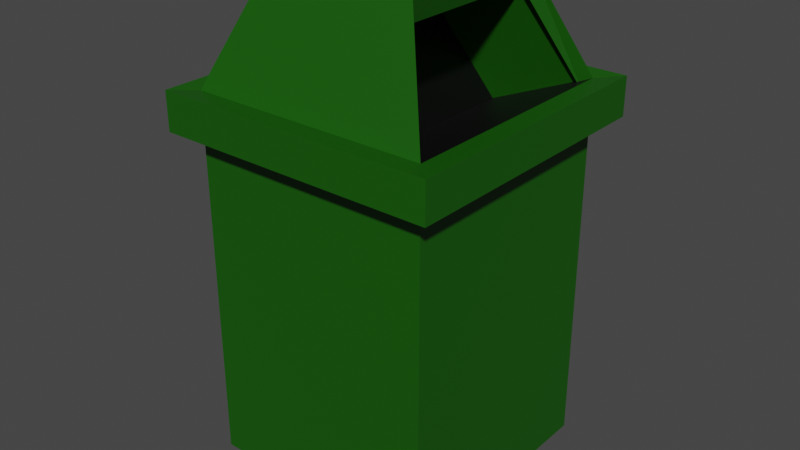 # Source: kosz.blend  (saved by Blender 3.1.7; exported with 4.5.12 LTS)
import bpy
from mathutils import Matrix  # noqa: F401  (used for matrix-valued properties, if any)

bpy.ops.wm.read_factory_settings(use_empty=True)
scene = bpy.context.scene
scene.name = 'Scene'

# ---- collections
col_collection = bpy.data.collections.new('Collection'); scene.collection.children.link(col_collection)

# ---- materials (node trees are filled in below, after node groups)
mat_material_001 = bpy.data.materials.new('Material.001')
mat_material_001.use_transparent_shadow = False
mat_material_002 = bpy.data.materials.new('Material.002')
mat_material_002.use_transparent_shadow = False

# ---- material node trees
mat_material_001.use_nodes = True; mat_material_001.node_tree.nodes.clear()
_N = mat_material_001.node_tree.nodes; _L = mat_material_001.node_tree.links
n0 = _N.new('ShaderNodeBsdfPrincipled'); n0.name = 'Principled BSDF'; n0.location = (10, 300)
n0.distribution = 'GGX'
n0.subsurface_method = 'RANDOM_WALK_SKIN'
n0.inputs[0].default_value = (0.006374, 0.09483, 0.0, 1.0)
n0.inputs[3].default_value = 1.45
n0.inputs[27].default_value = (0.0, 0.0, 0.0, 1.0)
n0.inputs[28].default_value = 1.0
n1 = _N.new('ShaderNodeOutputMaterial'); n1.name = 'Material Output'; n1.location = (300, 300)
_L.new(n0.outputs[0], n1.inputs[0])
n1.is_active_output = True
mat_material_002.use_nodes = True; mat_material_002.node_tree.nodes.clear()
_N = mat_material_002.node_tree.nodes; _L = mat_material_002.node_tree.links
n0 = _N.new('ShaderNodeBsdfPrincipled'); n0.name = 'Principled BSDF'; n0.location = (10, 300)
n0.distribution = 'GGX'
n0.subsurface_method = 'RANDOM_WALK_SKIN'
n0.inputs[0].default_value = (0.0, 0.0, 0.0, 1.0)
n0.inputs[3].default_value = 1.45
n0.inputs[27].default_value = (0.0, 0.0, 0.0, 1.0)
n0.inputs[28].default_value = 1.0
n1 = _N.new('ShaderNodeOutputMaterial'); n1.name = 'Material Output'; n1.location = (300, 300)
_L.new(n0.outputs[0], n1.inputs[0])
n1.is_active_output = True

# ---- world
world_world = bpy.data.worlds.new('World'); scene.world = world_world
world_world.use_nodes = True; world_world.node_tree.nodes.clear()
_N = world_world.node_tree.nodes; _L = world_world.node_tree.links
n0 = _N.new('ShaderNodeOutputWorld'); n0.name = 'World Output'; n0.location = (300, 300)
n1 = _N.new('ShaderNodeBackground'); n1.name = 'Background'; n1.location = (10, 300)
n1.inputs[0].default_value = (0.05088, 0.05088, 0.05088, 1.0)
_L.new(n1.outputs[0], n0.inputs[0])
n0.is_active_output = True
world_world.color = (0.05088, 0.05088, 0.05088)
world_world.use_sun_shadow = False
world_world.sun_shadow_jitter_overblur = 0.0

# ---- meshes
me_cube_001 = bpy.data.meshes.new('Cube.001')
me_cube_001.from_pydata([(-1.0, -1.0, -1.0), (-1.0, -1.0, 1.0), (-1.0, 1.0, -1.0), (-1.0, 1.0, 1.0), (1.0, -1.0, -1.0), (1.0, -1.0, 1.0), (1.0, 1.0, -1.0), (1.0, 1.0, 1.0), (-1.0, -1.0, 1.0), (-1.0, 1.0, 1.0), (1.0, 1.0, 1.0), (1.0, -1.0, 1.0), (-1.0, -1.0, 1.191), (-1.0, 1.0, 1.191), (1.0, 1.0, 1.191), (1.0, -1.0, 1.191), (-0.6289, -0.6289, 1.814), (-0.6289, 0.6289, 1.814), (0.6289, 0.6289, 1.814), (0.6289, -0.6289, 1.814), (-1.0, 1.0, 1.0), (1.0, 1.0, 1.0), (-1.0, 1.0, 1.191), (1.0, 1.0, 1.191), (-1.0, 1.0, 1.0), (1.0, 1.0, 1.0), (-1.0, 1.0, 1.191), (1.0, 1.0, 1.191), (-1.0, -1.0, 1.0), (-1.0, 1.0, 1.0), (-1.0, -1.0, 1.191), (-1.0, 1.0, 1.191), (-1.0, 1.0, 1.0), (1.0, 1.0, 1.0), (-1.0, 1.0, 1.191), (1.0, 1.0, 1.191), (1.0, 1.0, 1.0), (1.0, -1.0, 1.0), (-1.0, -1.0, 1.0), (1.0, 1.0, 1.191), (1.0, -1.0, 1.191), (-1.0, -1.0, 1.191), (-1.0, -1.0, 1.0), (-1.0, 1.0, 1.0), (-1.0, -1.0, 1.191), (-1.0, 1.0, 1.191), (-1.0, 1.0, 1.0), (1.0, 1.0, 1.0), (-1.0, 1.0, 1.191), (1.0, 1.0, 1.191), (1.0, 1.0, 1.0), (1.0, -1.0, 1.0), (-1.0, -1.0, 1.0), (1.0, 1.0, 1.191), (1.0, -1.0, 1.191), (-1.0, -1.0, 1.191), (-1.0, -1.0, 1.0), (-1.0, 1.0, 1.0), (-1.0, -1.0, 1.191), (-1.0, 1.0, 1.191), (-1.0, 1.0, 1.0), (1.0, 1.0, 1.0), (-1.0, 1.0, 1.191), (1.0, 1.0, 1.191), (1.195, 1.146, 0.9837), (1.195, -1.195, 0.9837), (-1.146, -1.195, 0.9837), (1.195, 1.146, 1.207), (1.195, -1.195, 1.207), (-1.146, -1.195, 1.207), (-1.146, -1.195, 0.9837), (-1.146, 1.146, 0.9837), (-1.146, -1.195, 1.207), (-1.146, 1.146, 1.207), (-1.146, 1.146, 0.9837), (1.195, 1.146, 0.9837), (-1.146, 1.146, 1.207), (1.195, 1.146, 1.207), (0.1222, 1.0, 0.9347), (0.1222, -1.0, 0.9347), (-0.2489, 0.6289, 1.558), (-0.2489, -0.6289, 1.558), (1.0, 1.0, 1.191), (1.0, -1.0, 1.191), (0.6289, 0.6289, 1.814), (0.6289, -0.6289, 1.814), (1.0, 1.0, 1.191), (1.0, -1.0, 1.191), (0.6289, 0.6289, 1.814), (0.6289, -0.6289, 1.814), (1.0, 1.0, 1.191), (1.0, -1.0, 1.191), (0.6289, 0.6289, 1.814), (0.6289, -0.6289, 1.814), (0.9239, 1.0, 1.1), (0.9239, -1.0, 1.1), (0.581, 0.6289, 1.676), (0.581, -0.6289, 1.676)], [], [(0, 1, 3, 2), (2, 3, 7, 6), (6, 7, 5, 4), (4, 5, 1, 0), (2, 6, 4, 0), (1, 5, 11, 8), (34, 35, 49, 48), (7, 3, 9, 10), (5, 7, 10, 11), (3, 1, 8, 9), (12, 15, 19, 16), (24, 26, 34, 32), (33, 32, 46, 47), (9, 13, 22, 20), (18, 17, 16, 19), (14, 13, 17, 18), (18, 19, 81, 80), (13, 12, 16, 17), (23, 21, 25, 27), (13, 14, 23, 22), (10, 9, 20, 21), (14, 10, 21, 23), (13, 9, 29, 31), (21, 20, 24, 25), (20, 22, 26, 24), (22, 23, 27, 26), (12, 8, 38, 41), (31, 29, 43, 45), (26, 27, 35, 34), (9, 8, 28, 29), (8, 12, 30, 28), (27, 25, 33, 35), (25, 24, 32, 33), (12, 13, 31, 30), (40, 41, 55, 54), (45, 43, 57, 59), (39, 40, 54, 53), (42, 44, 58, 56), (35, 33, 47, 49), (11, 10, 36, 37), (32, 34, 48, 46), (14, 15, 40, 39), (8, 11, 37, 38), (29, 28, 42, 43), (15, 12, 41, 40), (30, 31, 45, 44), (10, 14, 39, 36), (28, 30, 44, 42), (63, 61, 75, 77), (62, 63, 77, 76), (50, 53, 67, 64), (61, 60, 74, 75), (47, 46, 60, 61), (36, 39, 53, 50), (48, 49, 63, 62), (49, 47, 61, 63), (41, 38, 52, 55), (46, 48, 62, 60), (43, 42, 56, 57), (37, 36, 50, 51), (44, 45, 59, 58), (38, 37, 51, 52), (65, 64, 67, 68), (66, 65, 68, 69), (71, 70, 72, 73), (75, 74, 76, 77), (55, 52, 66, 69), (60, 62, 76, 74), (57, 56, 70, 71), (51, 50, 64, 65), (58, 59, 73, 72), (52, 51, 65, 66), (56, 58, 72, 70), (53, 54, 68, 67), (59, 57, 71, 73), (54, 55, 69, 68), (79, 78, 80, 81), (14, 18, 80, 78), (15, 14, 78, 79), (19, 15, 79, 81), (18, 14, 82, 84), (15, 19, 85, 83), (19, 18, 84, 85), (84, 82, 86, 88), (83, 85, 89, 87), (85, 84, 88, 89), (88, 86, 90, 92), (87, 89, 93, 91), (89, 88, 92, 93), (92, 90, 94, 96), (91, 93, 97, 95), (93, 92, 96, 97)])
me_cube_001.polygons.foreach_set('material_index', [0, 0, 0, 0, 0, 0, 0, 0, 0, 0, 0, 0, 0, 0, 0, 0, 0, 0, 0, 0, 0, 0, 0, 0, 0, 0, 0, 0, 0, 0, 0, 0, 0, 0, 0, 0, 0, 0, 0, 0, 0, 0, 0, 0, 0, 0, 0, 0, 0, 0, 0, 0, 0, 0, 0, 0, 0, 0, 0, 0, 0, 0, 0, 0, 0, 0, 0, 0, 0, 0, 0, 0, 0, 0, 0, 0, 1, 0, 1, 0, 0, 0, 0, 0, 0, 0, 0, 0, 0, 0, 0, 0])
_uv = me_cube_001.uv_layers.new(name='UVMap')
_uv.uv.foreach_set('vector', [0.375, 0.0, 0.625, 0.0, 0.625, 0.25, 0.375, 0.25, 0.375, 0.25, 0.625, 0.25, 0.625, 0.5, 0.375, 0.5, 0.375, 0.5, 0.625, 0.5, 0.625, 0.75, 0.375, 0.75, 0.375, 0.75, 0.625, 0.75, 0.625, 1.0, 0.375, 1.0, 0.125, 0.5, 0.375, 0.5, 0.375, 0.75, 0.125, 0.75, 0.625, 1.0, 0.625, 0.75, 0.625, 0.75, 0.625, 1.0, 0.625, 0.25, 0.625, 0.5, 0.625, 0.5, 0.625, 0.25, 0.625, 0.5, 0.625, 0.25, 0.625, 0.25, 0.625, 0.5, 0.625, 0.75, 0.625, 0.5, 0.625, 0.5, 0.625, 0.75, 0.625, 0.25, 0.625, 0.0, 0.625, 0.0, 0.625, 0.25, 0.625, 1.0, 0.625, 0.75, 0.625, 0.75, 0.625, 1.0, 0.625, 0.25, 0.625, 0.25, 0.625, 0.25, 0.625, 0.25, 0.625, 0.5, 0.625, 0.25, 0.625, 0.25, 0.625, 0.5, 0.625, 0.25, 0.625, 0.25, 0.625, 0.25, 0.625, 0.25, 0.625, 0.5, 0.875, 0.5, 0.875, 0.75, 0.625, 0.75, 0.625, 0.5, 0.625, 0.25, 0.625, 0.25, 0.625, 0.5, 0.625, 0.5, 0.625, 0.75, 0.625, 0.75, 0.625, 0.5, 0.625, 0.25, 0.625, 0.0, 0.625, 0.0, 0.625, 0.25, 0.625, 0.5, 0.625, 0.5, 0.625, 0.5, 0.625, 0.5, 0.625, 0.25, 0.625, 0.5, 0.625, 0.5, 0.625, 0.25, 0.625, 0.5, 0.625, 0.25, 0.625, 0.25, 0.625, 0.5, 0.625, 0.5, 0.625, 0.5, 0.625, 0.5, 0.625, 0.5, 0.625, 0.25, 0.625, 0.25, 0.625, 0.25, 0.625, 0.25, 0.625, 0.5, 0.625, 0.25, 0.625, 0.25, 0.625, 0.5, 0.625, 0.25, 0.625, 0.25, 0.625, 0.25, 0.625, 0.25, 0.625, 0.25, 0.625, 0.5, 0.625, 0.5, 0.625, 0.25, 0.625, 1.0, 0.625, 1.0, 0.625, 1.0, 0.625, 1.0, 0.625, 0.25, 0.625, 0.25, 0.625, 0.25, 0.625, 0.25, 0.625, 0.25, 0.625, 0.5, 0.625, 0.5, 0.625, 0.25, 0.625, 0.25, 0.625, 0.0, 0.625, 0.0, 0.625, 0.25, 0.625, 1.0, 0.625, 1.0, 0.625, 1.0, 0.625, 1.0, 0.625, 0.5, 0.625, 0.5, 0.625, 0.5, 0.625, 0.5, 0.625, 0.5, 0.625, 0.25, 0.625, 0.25, 0.625, 0.5, 0.625, 0.0, 0.625, 0.25, 0.625, 0.25, 0.625, 0.0, 0.625, 0.75, 0.625, 1.0, 0.625, 1.0, 0.625, 0.75, 0.625, 0.25, 0.625, 0.25, 0.625, 0.25, 0.625, 0.25, 0.625, 0.5, 0.625, 0.75, 0.625, 0.75, 0.625, 0.5, 0.625, 1.0, 0.625, 1.0, 0.625, 1.0, 0.625, 1.0, 0.625, 0.5, 0.625, 0.5, 0.625, 0.5, 0.625, 0.5, 0.625, 0.75, 0.625, 0.5, 0.625, 0.5, 0.625, 0.75, 0.625, 0.25, 0.625, 0.25, 0.625, 0.25, 0.625, 0.25, 0.625, 0.5, 0.625, 0.75, 0.625, 0.75, 0.625, 0.5, 0.625, 1.0, 0.625, 0.75, 0.625, 0.75, 0.625, 1.0, 0.625, 0.25, 0.625, 0.0, 0.625, 0.0, 0.625, 0.25, 0.625, 0.75, 0.625, 1.0, 0.625, 1.0, 0.625, 0.75, 0.625, 0.0, 0.625, 0.25, 0.625, 0.25, 0.625, 0.0, 0.625, 0.5, 0.625, 0.5, 0.625, 0.5, 0.625, 0.5, 0.625, 1.0, 0.625, 1.0, 0.625, 1.0, 0.625, 1.0, 0.625, 0.5, 0.625, 0.5, 0.625, 0.5, 0.625, 0.5, 0.625, 0.25, 0.625, 0.5, 0.625, 0.5, 0.625, 0.25, 0.625, 0.5, 0.625, 0.5, 0.625, 0.5, 0.625, 0.5, 0.625, 0.5, 0.625, 0.25, 0.625, 0.25, 0.625, 0.5, 0.625, 0.5, 0.625, 0.25, 0.625, 0.25, 0.625, 0.5, 0.625, 0.5, 0.625, 0.5, 0.625, 0.5, 0.625, 0.5, 0.625, 0.25, 0.625, 0.5, 0.625, 0.5, 0.625, 0.25, 0.625, 0.5, 0.625, 0.5, 0.625, 0.5, 0.625, 0.5, 0.625, 1.0, 0.625, 1.0, 0.625, 1.0, 0.625, 1.0, 0.625, 0.25, 0.625, 0.25, 0.625, 0.25, 0.625, 0.25, 0.625, 0.25, 0.625, 0.0, 0.625, 0.0, 0.625, 0.25, 0.625, 0.75, 0.625, 0.5, 0.625, 0.5, 0.625, 0.75, 0.625, 0.0, 0.625, 0.25, 0.625, 0.25, 0.625, 0.0, 0.625, 1.0, 0.625, 0.75, 0.625, 0.75, 0.625, 1.0, 0.625, 0.75, 0.625, 0.5, 0.625, 0.5, 0.625, 0.75, 0.625, 1.0, 0.625, 0.75, 0.625, 0.75, 0.625, 1.0, 0.625, 0.25, 0.625, 0.0, 0.625, 0.0, 0.625, 0.25, 0.625, 0.5, 0.625, 0.25, 0.625, 0.25, 0.625, 0.5, 0.625, 1.0, 0.625, 1.0, 0.625, 1.0, 0.625, 1.0, 0.625, 0.25, 0.625, 0.25, 0.625, 0.25, 0.625, 0.25, 0.625, 0.25, 0.625, 0.0, 0.625, 0.0, 0.625, 0.25, 0.625, 0.75, 0.625, 0.5, 0.625, 0.5, 0.625, 0.75, 0.625, 0.0, 0.625, 0.25, 0.625, 0.25, 0.625, 0.0, 0.625, 1.0, 0.625, 0.75, 0.625, 0.75, 0.625, 1.0, 0.625, 1.0, 0.625, 1.0, 0.625, 1.0, 0.625, 1.0, 0.625, 0.5, 0.625, 0.75, 0.625, 0.75, 0.625, 0.5, 0.625, 0.25, 0.625, 0.25, 0.625, 0.25, 0.625, 0.25, 0.625, 0.75, 0.625, 1.0, 0.625, 1.0, 0.625, 0.75, 0.625, 0.75, 0.625, 0.5, 0.625, 0.5, 0.625, 0.75, 0.625, 0.5, 0.625, 0.5, 0.625, 0.5, 0.625, 0.5, 0.625, 0.75, 0.625, 0.5, 0.625, 0.5, 0.625, 0.75, 0.625, 0.75, 0.625, 0.75, 0.625, 0.75, 0.625, 0.75, 0.625, 0.5, 0.625, 0.5, 0.625, 0.5, 0.625, 0.5, 0.625, 0.75, 0.625, 0.75, 0.625, 0.75, 0.625, 0.75, 0.625, 0.75, 0.625, 0.5, 0.625, 0.5, 0.625, 0.75, 0.625, 0.5, 0.625, 0.5, 0.625, 0.5, 0.625, 0.5, 0.625, 0.75, 0.625, 0.75, 0.625, 0.75, 0.625, 0.75, 0.625, 0.75, 0.625, 0.5, 0.625, 0.5, 0.625, 0.75, 0.625, 0.5, 0.625, 0.5, 0.625, 0.5, 0.625, 0.5, 0.625, 0.75, 0.625, 0.75, 0.625, 0.75, 0.625, 0.75, 0.625, 0.75, 0.625, 0.5, 0.625, 0.5, 0.625, 0.75, 0.625, 0.5, 0.625, 0.5, 0.625, 0.5, 0.625, 0.5, 0.625, 0.75, 0.625, 0.75, 0.625, 0.75, 0.625, 0.75, 0.625, 0.75, 0.625, 0.5, 0.625, 0.5, 0.625, 0.75])
me_cube_001.materials.append(mat_material_001)
me_cube_001.materials.append(mat_material_002)
me_cube_001.use_remesh_fix_poles = True
me_cube_001.use_remesh_preserve_attributes = False
me_cube_001.update()

# ---- objects
ob_cube = bpy.data.objects.new('Cube', me_cube_001)

# ---- transforms, parenting, visibility, modifiers, constraints
ob_cube.location = (0.0, 0.0, 0.0)
ob_cube.scale = (0.35, 0.35, 0.5)

# ---- collection membership
col_collection.objects.link(ob_cube)

# ---- scene / render settings (as saved in the file)
scene.frame_start = 1; scene.frame_end = 250; scene.frame_set(1)
scene.render.engine = 'BLENDER_EEVEE_NEXT'
scene.cycles.sampling_pattern = 'TABULATED_SOBOL'
scene.cycles.use_light_tree = False
scene.view_settings.view_transform = 'Filmic'
bpy.context.view_layer.update()

# ---- added for rendering (the .blend has no active camera and no usable light): camera, sun
cam_auto = bpy.data.cameras.new('AutoCamera')
cam_auto.lens = 50.0
cam_auto.sensor_width = 36.0
cam_auto.clip_end = 1000.0
ob_auto_camera = bpy.data.objects.new('AutoCamera', cam_auto)
scene.collection.objects.link(ob_auto_camera)
ob_auto_camera.location = (1.69482, -2.03208, 1.55256)
ob_auto_camera.rotation_euler = (1.09748, -7.21219e-08, 0.694738)
scene.camera = ob_auto_camera
light_auto_sun = bpy.data.lights.new('AutoSun', 'SUN')
light_auto_sun.energy = 3.0
light_auto_sun.angle = 0.0523599
ob_auto_sun = bpy.data.objects.new('AutoSun', light_auto_sun)
scene.collection.objects.link(ob_auto_sun)
ob_auto_sun.rotation_euler = (0.872665, 0.174533, 0.523599)
bpy.context.view_layer.update()

